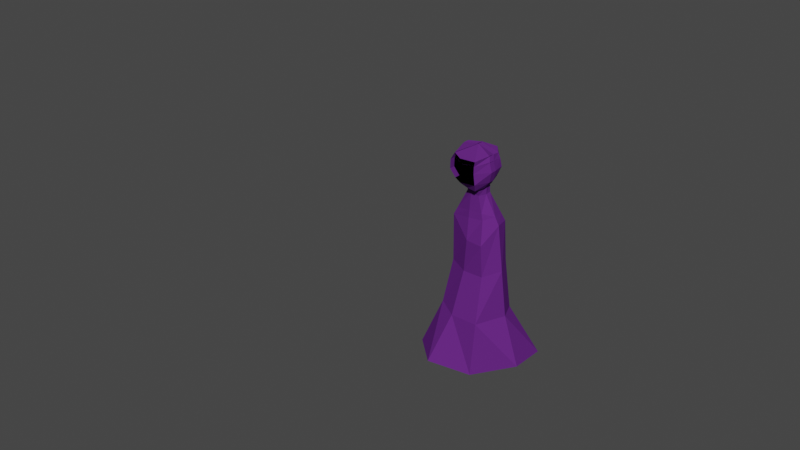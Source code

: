 # Source: Mage.blend  (saved by Blender 2.92.15; exported with 4.5.12 LTS)
import bpy
from mathutils import Matrix  # noqa: F401  (used for matrix-valued properties, if any)

bpy.ops.wm.read_factory_settings(use_empty=True)
scene = bpy.context.scene
scene.name = 'Scene'

# ---- collections
col_collection = bpy.data.collections.new('Collection'); scene.collection.children.link(col_collection)
col_wgts_rig = bpy.data.collections.new('WGTS_rig'); col_collection.children.link(col_wgts_rig)
col_wgts_rig.hide_render = True
col_wgts_rig.hide_viewport = True

# ---- materials (node trees are filled in below, after node groups)
mat_material = bpy.data.materials.new('Material')
mat_material.alpha_threshold = 0.0
mat_material.use_transparent_shadow = False
mat_material.diffuse_color = (0.1179, 0.02125, 0.2019, 1.0)
mat_material.line_color = (0.0, 0.0, 0.0, 1.0)
mat_robe = bpy.data.materials.new('Robe')
mat_robe.use_transparent_shadow = False
mat_robe.diffuse_color = (0.0, 0.0, 0.0, 1.0)
mat_robe.specular_intensity = 0.4419

# ---- material node trees

# ---- world
world_world = bpy.data.worlds.new('World'); scene.world = world_world
world_world.use_nodes = True; world_world.node_tree.nodes.clear()
_N = world_world.node_tree.nodes; _L = world_world.node_tree.links
n0 = _N.new('ShaderNodeOutputWorld'); n0.name = 'World Output'; n0.location = (300, 300)
n1 = _N.new('ShaderNodeBackground'); n1.name = 'Background'; n1.location = (10, 300)
n1.inputs[0].default_value = (0.05088, 0.05088, 0.05088, 1.0)
_L.new(n1.outputs[0], n0.inputs[0])
n0.is_active_output = True
world_world.color = (0.05088, 0.05088, 0.05088)
world_world.use_sun_shadow = False
world_world.sun_shadow_jitter_overblur = 0.0

# ---- meshes
me_cube = bpy.data.meshes.new('Cube')
me_cube.from_pydata([(0.5247, 0.5526, -0.4142), (0.5247, 0.5526, -1.941), (0.5247, -0.6552, -0.4142), (0.5247, -0.6552, -1.941), (-0.6831, 0.5526, -0.4142), (-0.6831, 0.5526, -1.941), (-0.6831, -0.6552, -0.4142), (-0.6831, -0.6552, -1.941), (-0.07922, 0.9358, -1.941), (-0.07922, -1.038, -0.4142), (-0.07922, -1.038, -1.941), (-0.07922, 0.9358, -0.4142), (-1.011, -0.05129, -1.941), (0.8525, -0.05129, -0.4142), (-1.011, -0.05129, -0.4142), (0.8525, -0.05129, -1.941), (-0.07922, -0.05129, -1.941), (-0.07922, -1.038, -0.4142), (-0.6831, -0.6552, -0.4142), (0.8525, -0.05129, -0.4142), (0.5247, -0.6552, -0.4142), (-1.011, -0.05129, -0.4142), (-0.6831, 0.5526, -0.4142), (-0.07922, 0.9358, -0.4142), (0.5247, 0.5526, -0.4142), (-0.07922, -0.05129, -0.4142), (-0.07922, -1.038, -0.4142), (-0.6831, -0.6552, -0.4142), (-0.07922, -0.05129, -0.4142), (-1.011, -0.05129, -0.4142), (-0.07922, -1.038, -0.4142), (-0.6831, -0.6552, -0.4142), (-0.07922, -0.05129, -0.4142), (-1.011, -0.05129, -0.4142), (-1.011, -0.05129, -1.941), (-0.6831, -0.6552, -1.941), (-0.07922, 0.9358, -1.941), (-0.6831, 0.5526, -1.941), (0.5247, 0.5526, -0.4142), (0.5247, 0.5526, -1.941), (-0.6831, -0.6552, -0.4142), (0.5247, -0.6552, -0.4142), (0.5247, -0.6552, -1.941), (-0.6831, 0.5526, -0.4142), (-0.07922, -1.038, -0.4142), (0.8525, -0.05129, -0.4142), (-0.07922, -1.038, -1.941), (-1.011, -0.05129, -0.4142), (-0.07922, 0.9358, -0.4142), (0.8525, -0.05129, -1.941), (-0.07922, -0.05129, -1.941), (-0.07922, -1.038, -0.4142), (-0.07922, 0.9358, -0.4142), (0.8525, -0.05129, -0.4142), (0.5247, 0.5526, -0.4142), (-0.6831, -0.6552, -0.4142), (0.5247, -0.6552, -0.4142), (-1.011, -0.05129, -0.4142), (-0.6831, 0.5526, -0.4142), (-0.07922, -0.05129, -0.4142), (-0.07922, -1.038, -0.4142), (-0.6831, -0.6552, -0.4142), (-0.07922, -0.05129, -0.4142), (-1.011, -0.05129, -0.4142), (-0.07922, -1.038, -0.4142), (-0.6831, -0.6552, -0.4142), (-0.07922, -0.05129, -0.4142), (-1.011, -0.05129, -0.4142), (-1.011, -0.05129, -1.941), (-0.6831, -0.6552, -1.941), (-0.07922, 0.9358, -1.941), (-0.6831, 0.5526, -1.941), (-0.6831, -0.6552, -0.4142), (-0.6831, 0.5526, -0.4142), (-0.07922, -1.038, -0.4142), (-1.011, -0.05129, -0.4142), (-0.07922, -1.038, -1.941), (-0.07922, 0.9358, -0.4142), (0.8525, -0.05129, -0.4142), (0.5247, -0.6552, -0.4142), (-1.011, -0.05129, -0.4142), (-0.6831, 0.5526, -0.4142), (-0.07922, 0.9358, -0.4142), (0.5247, 0.5526, -0.4142), (-0.07922, -1.038, -0.4142), (-0.07922, -0.05129, -0.4142), (-0.07922, -1.038, -0.4142), (-0.6831, -0.6552, -0.4142), (-0.07922, -0.05129, -0.4142), (-1.011, -0.05129, -0.4142), (-1.011, -0.05129, -1.941), (-0.6831, -0.6552, -1.941), (-0.07922, 0.9358, -1.941), (-0.6831, 0.5526, -1.941), (0.5247, 0.5526, -0.4142), (0.5247, 0.5526, -1.941), (-0.6831, -0.6552, -0.4142), (0.5247, -0.6552, -0.4142), (0.5247, -0.6552, -1.941), (-0.6831, 0.5526, -0.4142), (-0.07922, -1.038, -0.4142), (0.8525, -0.05129, -0.4142), (-0.07922, -1.038, -1.941), (-1.011, -0.05129, -0.4142), (-0.07922, 0.9358, -0.4142), (0.8525, -0.05129, -1.941), (-0.07922, -0.05129, -1.941), (-0.07922, -1.038, -0.4142), (-0.07922, 0.9358, -0.4142), (0.8525, -0.05129, -0.4142), (0.5247, 0.5526, -0.4142), (-0.6831, -0.6552, -0.4142), (0.5247, -0.6552, -0.4142), (-1.011, -0.05129, -0.4142), (-0.6831, 0.5526, -0.4142), (-0.07922, -0.05129, -0.4142), (-0.07922, -1.038, -0.4142), (-0.6831, -0.6552, -0.4142), (-0.07922, -0.05129, -0.4142), (-1.011, -0.05129, -0.4142), (-0.07922, -1.038, -0.4142), (-0.6831, -0.6552, -0.4142), (-0.07922, -0.05129, -0.4142), (-1.011, -0.05129, -0.4142), (-1.011, -0.05129, -1.941), (-0.6831, -0.6552, -1.941), (-0.07922, 0.9358, -1.941), (-0.6831, 0.5526, -1.941), (0.5247, 0.5526, -0.4142), (0.5247, 0.5526, -1.941), (-0.07922, -0.05129, -0.4142), (-0.07922, -0.05129, -0.4142), (0.5247, -0.6552, -0.4142), (0.5247, -0.6552, -1.941), (-0.6831, 0.5526, -0.4142), (-0.6831, 0.5526, -0.4142), (-0.07922, -1.038, -0.4142), (-0.6831, -0.6552, -0.4142), (0.8525, -0.05129, -0.4142), (-0.07922, -1.038, -1.941), (-1.011, -0.05129, -0.4142), (-0.6831, 0.5526, -0.4142), (-0.07922, 0.9358, -0.4142), (0.8525, -0.05129, -1.941), (-0.07922, -0.05129, -1.941), (-0.07922, -1.038, -0.4142), (-0.07922, 0.9358, -0.4142), (0.8525, -0.05129, -0.4142), (-1.011, -0.05129, -0.4142), (-1.011, -0.05129, -0.4142), (0.5247, 0.5526, -0.4142), (-0.6831, -0.6552, -0.4142), (0.5247, -0.6552, -0.4142), (-0.07922, -0.05129, -0.4142), (-0.6831, -0.6552, -0.4142), (-0.6831, -0.6552, -0.4142), (-0.07922, -1.038, -0.4142), (-0.07922, -1.038, -0.4142), (-0.07922, -1.038, -0.4142), (-0.6831, -0.6552, -0.4142), (-0.07922, -0.05129, -0.4142), (-1.011, -0.05129, -0.4142), (-1.011, -0.05129, -0.4142), (-1.011, -0.05129, -1.941), (-0.6831, -0.6552, -1.941), (-0.07922, 0.9358, -1.941), (-0.6831, 0.5526, -1.941), (-0.6831, -0.6552, -0.4142), (-0.6831, 0.5526, -0.4142), (-0.07922, -1.038, -0.4142), (-1.011, -0.05129, -0.4142), (-0.07922, -1.038, -1.941), (-0.07922, 0.9358, -0.4142), (0.8525, -0.05129, -0.4142), (0.5247, -0.6552, -0.4142), (-0.07922, 0.9358, -0.4142), (0.5247, 0.5526, -0.4142), (-0.07922, -1.038, -0.4142), (-0.07922, -0.05129, -0.4142), (-1.011, -0.05129, -0.4142), (-0.07922, -1.055, 0.6556), (-0.07922, -1.055, -0.8651), (-0.07922, 1.786, -0.8651), (-0.07922, 1.488, 0.6556), (-0.07922, -1.888, -0.8651), (-0.07922, -1.591, 0.6556), (0.7624, 0.7903, 0.6556), (0.9249, 0.9528, -0.8651), (0.7624, -0.8929, 0.6556), (0.9249, -1.055, -0.8651), (-0.9208, 0.7903, 0.6556), (-1.083, 0.9528, -0.8651), (-0.9208, -0.8929, 0.6556), (-1.083, -1.055, -0.8651), (1.287, -0.05129, 0.6556), (1.551, -0.05129, -0.8651), (-1.446, -0.05129, 0.6556), (-1.709, -0.05129, -0.8651), (-0.07922, -0.05129, -0.8651), (0.7447, -0.05129, 3.081), (0.4283, 0.4562, 3.081), (-0.07922, -0.9797, 3.081), (0.4283, -0.5588, 3.081), (-0.9032, -0.05129, 3.081), (-0.5867, -0.5588, 3.081), (-0.07922, 0.8772, 3.081), (-0.5867, 0.4562, 3.081), (0.7447, -0.05129, 4.079), (0.7447, -0.05129, 3.081), (0.4283, 0.4562, 3.081), (-0.07922, -0.9797, 3.081), (0.4283, -0.5588, 3.081), (-0.9032, -0.05129, 3.081), (-0.5867, -0.5588, 3.081), (-0.07922, 0.8772, 3.081), (-0.5867, 0.4562, 3.081), (0.4313, -0.05129, 4.826), (0.4283, 0.4562, 4.079), (-0.07922, -0.9797, 4.079), (0.4283, -0.5588, 4.079), (-0.9032, -0.05129, 4.079), (-0.5867, -0.5588, 4.079), (-0.07922, 0.8772, 4.079), (-0.5867, 0.4562, 4.079), (0.2352, 0.2632, 4.826), (-0.07922, -0.6266, 4.826), (0.2352, -0.3658, 4.826), (-0.5898, -0.05129, 4.826), (-0.3937, -0.3658, 4.826), (-0.07922, 0.524, 4.826), (-0.3937, 0.2632, 4.826), (-0.07922, -0.05129, 4.826), (0.7447, -0.05129, 4.079), (0.4283, 0.4562, 4.079), (-0.07922, 0.8772, 4.079), (0.4313, -0.05129, 4.826), (0.2352, 0.2632, 4.826), (-0.07922, 0.524, 4.826), (-0.9032, -0.05129, 4.079), (-0.5867, -0.5588, 4.079), (-0.5898, -0.05129, 4.826), (-0.5867, 0.4562, 4.079), (-0.3937, 0.2632, 4.826), (-0.3937, -0.3658, 4.826), (-0.9032, -0.05129, 4.079), (-0.5867, -0.5588, 4.079), (-0.5898, -0.05129, 4.826), (-0.5867, 0.4562, 4.079), (-0.3937, 0.2632, 4.826), (-0.3937, -0.3658, 4.826), (-0.9032, -0.05129, 4.079), (-0.5867, -0.5588, 4.079), (-0.5898, -0.05129, 4.826), (-0.5867, 0.4562, 4.079), (-0.3937, 0.2632, 4.826), (-0.3937, -0.3658, 4.826), (-0.9032, -0.05129, 4.079), (-0.5867, -0.5588, 4.079), (-0.5898, -0.05129, 4.826), (-0.5867, 0.4562, 4.079), (-0.3937, 0.2632, 4.826), (-0.3937, -0.3658, 4.826), (-0.9695, -0.05129, 3.973), (-0.6852, -0.5588, 4.112), (-1.016, -0.05129, 4.781), (-0.6852, 0.4562, 4.112), (-0.8394, 0.2632, 4.868), (-0.8394, -0.3658, 4.868), (-0.9695, -0.05129, 3.973), (-0.6852, -0.5588, 4.112), (-1.016, -0.05129, 4.781), (-0.6852, 0.4562, 4.112), (-0.8394, 0.2632, 4.868), (-0.8394, -0.3658, 4.868), (-1.709, 0.3534, 3.547), (-1.424, -0.1541, 3.686), (-1.755, 0.3534, 4.356), (-1.424, 0.8609, 3.686), (-1.579, 0.6678, 4.442), (-1.579, 0.0389, 4.442), (-2.437, 0.2122, 3.036), (-2.152, -0.2953, 3.175), (-2.483, 0.2122, 3.845), (-2.152, 0.7197, 3.175), (-2.307, 0.5267, 3.931), (-2.307, -0.1023, 3.931), (-2.437, 0.2122, 3.036), (-2.152, -0.2953, 3.175), (-2.483, 0.2122, 3.845), (-2.152, 0.7197, 3.175), (-2.307, 0.5267, 3.931), (-2.307, -0.1023, 3.931), (-2.437, 0.2122, 3.036), (-2.152, -0.2953, 3.175), (-2.483, 0.2122, 3.845), (-2.152, 0.7197, 3.175), (-2.307, 0.5267, 3.931), (-2.307, -0.1023, 3.931), (-2.437, 0.2122, 3.036), (-2.152, -0.2953, 3.175), (-2.152, 0.7197, 3.175), (-2.307, 0.5267, 3.931), (-2.483, 0.2122, 3.845), (-2.307, -0.1023, 3.931), (-2.483, 0.2122, 3.845), (-2.437, 0.2122, 3.036), (-2.152, -0.2953, 3.175), (-2.152, 0.7197, 3.175), (-2.307, 0.5267, 3.931), (-2.307, -0.1023, 3.931), (-2.483, 0.2122, 3.845), (-2.437, 0.2122, 3.036), (-2.378, 0.01392, 3.475), (-2.378, 0.4105, 3.475), (-2.431, 0.3443, 3.637), (-2.431, 0.08011, 3.637), (-2.55, 0.2122, 3.328), (-2.152, -0.2953, 3.175), (-2.152, 0.7197, 3.175), (-2.307, 0.5267, 3.931), (-2.533, 0.2122, 3.65), (-2.307, -0.1023, 3.931), (-2.866, 0.09583, 3.48), (-2.883, 0.09583, 3.158), (-2.71, -0.1024, 3.305), (-2.71, 0.2941, 3.305), (-2.763, 0.2279, 3.468), (-2.763, -0.03625, 3.468), (-2.731, 0.143, 3.549), (-2.628, 0.2751, 3.536), (-2.575, 0.3413, 3.374), (-2.748, 0.143, 3.227), (-2.575, -0.05527, 3.374), (-2.628, 0.01092, 3.536), (-2.71, -0.1024, 3.305), (-2.763, -0.03625, 3.468), (-2.575, -0.05527, 3.374), (-2.628, 0.01092, 3.536), (-2.658, -0.2598, 3.473), (-2.674, -0.2396, 3.523), (-2.617, -0.2454, 3.494), (-2.633, -0.2253, 3.544), (-2.943, 0.07126, 3.433), (-2.96, 0.07126, 3.11), (-2.787, -0.127, 3.257), (-2.787, 0.2695, 3.257), (-2.84, 0.2033, 3.42), (-2.84, -0.06083, 3.42), (-0.5898, -0.05129, 4.826), (-0.3937, -0.3658, 4.826), (-0.07922, 0.524, 4.826), (-0.3937, 0.2632, 4.826), (-0.07922, -0.05129, 4.826), (-0.07922, -0.6266, 4.826), (-0.5898, -0.05129, 4.826), (-0.3937, -0.3658, 4.826), (-0.07922, 0.524, 4.826), (-0.3937, 0.2632, 4.826), (-0.07922, -0.05129, 4.826), (-0.07922, -0.6266, 4.826), (-0.5898, -0.05129, 4.826), (-0.3937, -0.3658, 4.826), (-0.07922, 0.524, 4.826), (-0.3937, 0.2632, 4.826), (-0.07922, -0.05129, 4.826), (-0.07922, -0.6266, 4.826), (-0.5898, -0.05129, 4.826), (-0.3937, -0.3658, 4.826), (-0.07922, 0.524, 4.826), (-0.3937, 0.2632, 4.826), (-0.07922, -0.05129, 4.826), (-0.07922, -0.6266, 4.826), (-0.5898, -0.05129, 4.826), (-0.3937, -0.3658, 4.826), (-0.07922, 0.524, 4.826), (-0.3937, 0.2632, 4.826), (-0.07922, -0.05129, 4.826), (-0.07922, -0.6266, 4.826), (-0.5898, -0.05129, 4.826), (-0.3937, -0.3658, 4.826), (-0.07922, 0.524, 4.826), (-0.3937, 0.2632, 4.826), (-0.07922, -0.05129, 4.826), (-0.07922, -0.6266, 4.826), (-0.5898, -0.05129, 4.826), (-0.3937, -0.3658, 4.826), (-0.07922, 0.524, 4.826), (-0.3937, 0.2632, 4.826), (-0.07922, -0.05129, 4.826), (-0.07922, -0.6266, 4.826), (-0.5898, -0.05129, 4.826), (-0.3937, -0.3658, 4.826), (-0.07922, 0.524, 4.826), (-0.3937, 0.2632, 4.826), (-0.07922, -0.05129, 4.826), (-0.07922, -0.6266, 4.826), (-0.5898, -0.05129, 4.826), (-0.3937, -0.3658, 4.826), (-0.07922, 0.524, 4.826), (-0.3937, 0.2632, 4.826), (-0.07922, -0.05129, 4.826), (-0.07922, -0.6266, 4.826), (-0.5898, -0.05129, 4.826), (-0.3937, -0.3658, 4.826), (-0.07922, 0.524, 4.826), (-0.3937, 0.2632, 4.826), (-0.07922, -0.05129, 4.826), (-0.07922, -0.6266, 4.826), (-0.5898, -0.05129, 4.826), (-0.3937, -0.3658, 4.826), (-0.07922, 0.524, 4.826), (-0.3937, 0.2632, 4.826), (-0.07922, -0.05129, 4.826), (-0.07922, -0.6266, 4.826), (-0.3017, -0.04135, 5.102), (-0.2309, -0.1386, 5.102), (-0.1175, 0.1365, 5.102), (-0.2309, 0.05585, 5.102), (-0.1175, -0.04135, 5.102), (-0.1175, -0.2192, 5.102), (-0.3017, -0.04135, 5.102), (-0.2309, -0.1386, 5.102), (-0.1175, 0.1365, 5.102), (-0.2309, 0.05585, 5.102), (-0.1175, -0.04135, 5.102), (-0.1175, -0.2192, 5.102), (-0.3017, -0.04135, 5.102), (-0.2309, -0.1386, 5.102), (-0.1175, 0.1365, 5.102), (-0.2309, 0.05585, 5.102), (-0.1175, -0.04135, 5.102), (-0.1175, -0.2192, 5.102), (-0.3017, -0.04135, 5.406), (-0.2309, -0.1386, 5.406), (-0.1175, 0.1365, 5.406), (-0.1175, -0.04135, 5.406), (-0.1175, -0.2192, 5.406), (-0.6014, -0.04135, 5.78), (-0.3474, -0.3903, 5.78), (0.06002, 0.597, 5.78), (-0.3474, 0.3076, 5.78), (0.06002, -0.04135, 5.78), (0.06002, -0.6797, 5.78), (-0.2929, -0.2725, 6.571), (-0.023, 0.3816, 6.571), (-0.023, -0.04135, 6.571), (-0.023, -0.4643, 6.571), (-0.3337, 0.2781, 6.09), (-0.5663, -0.04135, 6.09), (0.03927, -0.04135, 6.09), (0.01851, -0.04135, 6.176), (-0.002246, -0.04135, 6.262), (-0.002246, 0.4354, 6.262), (0.01851, 0.4893, 6.176), (0.03927, 0.5431, 6.09), (-0.3065, -0.545, 6.262), (-0.3201, -0.5982, 6.176), (-0.3337, -0.3846, 6.09), (0.03927, -0.6496, 6.09), (0.01851, -0.8388, 6.176), (-0.002246, -0.7612, 6.262), (-0.6014, -0.04135, 5.78), (-0.3474, -0.3903, 5.78), (-0.5663, -0.04135, 6.09), (-0.3337, -0.3846, 6.09), (-0.3937, 0.2632, 4.826), (-0.5898, -0.05129, 4.826), (-0.2309, 0.05585, 5.102), (-0.3017, -0.04135, 5.102), (-0.5838, 0.3443, 4.981), (-0.7555, 0.02988, 5.076), (-0.3079, 0.137, 5.144), (-0.3699, 0.03982, 5.178), (-0.3474, 0.3076, 5.78), (-0.6014, -0.04135, 5.78), (-0.5663, -0.04135, 6.09), (-0.3337, 0.2781, 6.09), (0.1776, 0.02548, 4.902), (-0.01849, 0.34, 4.902), (-0.333, 0.02548, 4.902), (-0.333, 0.6008, 4.902), (-0.5554, 0.03542, 5.178), (-0.4847, -0.06178, 5.178), (-0.3712, 0.2132, 5.178), (-0.4847, 0.1326, 5.178), (-0.3712, -0.1424, 5.178), (-0.4847, 0.1326, 5.482), (-0.5554, 0.03542, 5.482), (-0.4847, -0.06178, 5.482), (-0.3712, 0.2132, 5.482), (-0.3712, -0.1424, 5.482), (-0.1937, 0.6738, 5.857), (-0.6011, 0.3844, 5.857), (-0.6011, -0.3135, 5.857), (-0.1937, -0.6029, 5.857), (-0.8551, 0.03542, 5.857), (-0.7149, 0.03542, 6.648), (-0.2767, 0.4583, 6.648), (-0.2767, 0.03542, 6.648), (-0.2145, 0.6199, 6.166), (-0.5875, -0.3078, 6.166), (-0.5875, 0.3549, 6.166), (-0.75, 0.03542, 6.338), (-0.785, 0.03542, 6.252), (-0.82, 0.03542, 6.166), (-0.256, 0.5122, 6.338), (-0.2352, 0.5661, 6.252), (-0.5739, -0.5214, 6.252), (-0.2145, -0.5728, 6.166), (-0.8551, 0.03542, 5.857), (-0.6011, -0.3135, 5.857), (-0.82, 0.03542, 6.166), (-0.5875, -0.3078, 6.166), (-0.6011, 0.3844, 5.857), (-0.8551, 0.03542, 5.857), (-0.82, 0.03542, 6.166), (-0.5875, 0.3549, 6.166), (-0.2929, -0.2725, 6.571), (-0.023, -0.4643, 6.571), (-0.002246, -0.7612, 6.262), (-0.3065, -0.545, 6.262), (-0.2929, -0.2725, 6.571), (-0.023, -0.4643, 6.571), (-0.023, -0.04135, 6.571), (-0.3065, -0.545, 6.262), (-0.3201, -0.5982, 6.176), (0.06002, -0.6797, 5.78), (0.03927, -0.6496, 6.09), (0.01851, -0.8388, 6.176), (-0.002246, -0.7612, 6.262), (-0.2145, -0.5728, 6.166), (-0.6011, -0.3135, 5.857), (-0.1937, -0.6029, 5.857), (-0.7149, 0.03542, 6.648), (-0.2767, 0.03542, 6.648), (-0.5875, -0.3078, 6.166), (-0.75, 0.03542, 6.338), (-0.785, 0.03542, 6.252), (-0.82, 0.03542, 6.166), (-0.5739, -0.5214, 6.252), (-0.8551, 0.03542, 5.857), (-0.6011, -0.3135, 5.857), (-0.82, 0.03542, 6.166), (-0.5875, -0.3078, 6.166), (-0.2929, -0.2725, 6.571), (-0.023, -0.4643, 6.571), (-0.002246, -0.7612, 6.262), (-0.3065, -0.545, 6.262), (-0.2782, -0.01937, 5.271), (-0.1941, -0.1349, 5.271), (-0.6341, -0.3429, 5.807), (-0.3325, -0.4341, 5.716), (-0.05923, -0.2307, 5.271), (0.1517, -0.7781, 5.716), (-0.6344, -0.01937, 5.716), (-0.6341, -0.3429, 5.807), (-0.3325, -0.4341, 5.716), (-0.6344, -0.01937, 5.716), (-0.936, 0.0719, 5.807), (-0.3001, -0.6812, 6.186), (-0.3163, -0.4273, 6.084), (0.1271, -0.7423, 6.084), (0.1024, -0.9672, 6.186), (-0.6179, -0.3361, 6.175), (-0.3608, 0.2833, 5.362), (-0.4957, 0.1874, 5.362), (-0.5798, 0.0719, 5.362), (-0.1499, 0.8306, 5.807), (-0.6341, 0.4866, 5.807), (-0.1499, -0.6869, 5.807), (-0.936, 0.0719, 5.807), (-0.2485, 0.5746, 6.747), (-0.2485, 0.0719, 6.747), (-0.7694, 0.0719, 6.747), (-0.1745, 0.7666, 6.175), (-0.6179, 0.4517, 6.175), (-0.811, 0.0719, 6.379), (-0.8527, 0.0719, 6.277), (-0.8944, 0.0719, 6.175), (-0.2239, 0.6386, 6.379), (-0.1992, 0.7026, 6.277), (-0.6017, -0.59, 6.277), (-0.6341, 0.4866, 5.807), (-0.936, 0.0719, 5.807), (-0.8944, 0.0719, 6.175), (-0.6179, 0.4517, 6.175), (-0.2678, -0.2942, 6.656), (0.05305, -0.5221, 6.656), (0.05305, -0.01937, 6.656), (-0.2839, -0.618, 6.288), (-0.3001, -0.6812, 6.186), (0.1517, -0.7781, 5.716), (0.1271, -0.7423, 6.084), (0.1024, -0.9672, 6.186), (0.07772, -0.875, 6.288), (-0.1745, -0.6511, 6.175), (-0.6341, -0.3429, 5.807), (-0.1499, -0.6869, 5.807), (-0.7694, 0.0719, 6.747), (-0.2485, 0.0719, 6.747), (-0.6179, -0.3361, 6.175), (-0.811, 0.0719, 6.379), (-0.8527, 0.0719, 6.277), (-0.8944, 0.0719, 6.175), (-0.6017, -0.59, 6.277), (-0.936, 0.0719, 5.807), (-0.6341, -0.3429, 5.807), (-0.8944, 0.0719, 6.175), (-0.6179, -0.3361, 6.175), (-0.2678, -0.2942, 6.656), (0.05305, -0.5221, 6.656), (0.07772, -0.875, 6.288), (-0.2839, -0.618, 6.288), (-0.2782, 0.005891, 5.271), (-0.1941, -0.1307, 5.271), (-0.6341, -0.3766, 5.807), (-0.3325, -0.4845, 5.716), (-0.05923, -0.244, 5.271), (0.1517, -0.8912, 5.716), (-0.6344, 0.005891, 5.716), (-0.6341, -0.3766, 5.807), (-0.3325, -0.4845, 5.716), (-0.6344, 0.005891, 5.716), (-0.936, 0.1138, 5.807), (-0.3001, -0.7766, 6.186), (-0.3163, -0.4765, 6.084), (0.1271, -0.8489, 6.084), (0.1024, -1.115, 6.186), (-0.6179, -0.3686, 6.175), (-0.3608, 0.3637, 5.362), (-0.4957, 0.2504, 5.362), (-0.5798, 0.1138, 5.362), (-0.1499, 1.011, 5.807), (-0.6341, 0.6041, 5.807), (-0.1499, -0.7833, 5.807), (-0.936, 0.1138, 5.807), (-0.5855, 0.48, 6.379), (-0.5694, 0.4387, 6.747), (-0.2485, 0.7081, 6.747), (-0.2485, 0.1138, 6.747), (-0.7694, 0.1138, 6.747), (-0.1745, 0.9352, 6.175), (-0.6179, 0.5628, 6.175), (-0.6017, 0.5214, 6.277), (-0.811, 0.1138, 6.379), (-0.8527, 0.1138, 6.277), (-0.8944, 0.1138, 6.175), (-0.2239, 0.7838, 6.379), (-0.1992, 0.8595, 6.277), (-0.6017, -0.6687, 6.277), (-0.6341, 0.6041, 5.807), (-0.936, 0.1138, 5.807), (-0.8944, 0.1138, 6.175), (-0.6179, 0.5628, 6.175), (-0.2678, -0.319, 6.656), (0.05305, -0.5885, 6.656), (0.05305, 0.005891, 6.656), (-0.2839, -0.7019, 6.288), (-0.3001, -0.7766, 6.186), (0.1517, -0.8912, 5.716), (0.1271, -0.8489, 6.084), (0.1024, -1.115, 6.186), (0.07772, -1.006, 6.288), (-0.1745, -0.741, 6.175), (-0.6341, -0.3766, 5.807), (-0.1499, -0.7833, 5.807), (-0.7694, 0.1138, 6.747), (-0.5694, -0.2111, 6.747), (-0.2485, -0.4806, 6.747), (-0.2485, 0.1138, 6.747), (-0.6179, -0.3686, 6.175), (-0.811, 0.1138, 6.379), (-0.8527, 0.1138, 6.277), (-0.8944, 0.1138, 6.175), (-0.5855, -0.594, 6.379), (-0.6017, -0.6687, 6.277), (-0.936, 0.1138, 5.807), (-0.6341, -0.3766, 5.807), (-0.8944, 0.1138, 6.175), (-0.6179, -0.3686, 6.175), (-0.2678, -0.319, 6.656), (0.05305, -0.5885, 6.656), (0.07772, -1.006, 6.288), (-0.2839, -0.7019, 6.288), (-0.8542, -0.8573, -0.7387), (-0.5309, -0.4781, 0.5696), (-0.744, 0.8158, -0.6155), (-0.4197, 0.4375, 0.5052), (0.8947, -0.8645, -0.8203), (0.5565, -0.4392, 0.4186), (0.9029, 0.845, -0.8165), (0.5352, 0.5717, 0.4645), (-1.898, 0.009636, -0.7462), (-0.9395, -0.001788, 0.5193), (0.994, -0.04798, -1.11), (0.917, 0.02528, 0.3861), (-0.01193, 1.247, -0.906), (0.03999, 0.6463, 0.4771), (-0.01795, -1.037, -0.7706), (0.01719, -0.6415, 0.5128), (-0.6874, 0.002701, 3.015), (-0.2511, 0.03838, -0.7013), (-0.7452, -0.02779, 1.872), (-0.278, 0.3012, 1.902), (0.1542, 0.5297, 1.936), (0.5739, 0.4724, 1.793), (0.6515, 0.1033, 1.628), (0.3716, -0.2448, 1.639), (-0.1545, -0.4662, 1.685), (-0.6627, -0.4877, 1.74), (-0.6874, 0.002729, 3.015), (-0.2808, 0.3345, 2.995), (0.07726, 0.4858, 2.984), (0.5115, 0.3764, 3.031), (0.6953, 0.06671, 2.528), (0.3711, -0.2062, 2.521), (-0.206, -0.4797, 2.974), (-0.5602, -0.356, 2.919), (0.04338, -0.004853, 2.966), (-0.2807, 0.3344, 2.995), (-0.2073, -0.4667, 2.913), (-0.5436, -0.349, 2.909), (0.07997, 0.472, 2.986), (0.04347, -0.004827, 2.966), (0.07042, 0.4852, 2.981), (0.5105, 0.3759, 3.035), (0.4432, 0.07624, 3.12), (0.2353, -0.1864, 3.096), (0.04332, -0.004797, 2.966), (-0.1841, -0.4785, 2.969), (-0.6874, 0.002728, 3.015), (-0.2809, 0.3346, 2.995), (-0.1738, -0.4769, 2.935), (-0.5692, -0.3692, 2.891), (0.06654, 0.4817, 2.976), (0.04355, -0.004773, 2.966), (0.02402, 0.1846, 3.726), (0.1728, 0.1211, 3.726), (0.3128, -0.01476, 3.736), (0.1735, -0.1588, 3.752), (0.01675, -0.03585, 3.733), (-0.01259, -0.2261, 3.748), (-0.2561, 0.001492, 3.72), (-0.1296, 0.1321, 3.728), (-0.01263, -0.226, 3.748), (-0.1585, -0.1428, 3.747), (0.02406, 0.1846, 3.726), (0.01671, -0.03584, 3.733), (0.01759, 0.1781, 3.939), (0.1756, 0.1227, 3.923), (0.3535, -0.01365, 3.915), (0.2068, -0.1402, 3.931), (0.02768, -0.02561, 3.93), (0.006033, -0.2353, 3.921), (-0.252, -0.007083, 3.901), (-0.1241, 0.1274, 3.94), (0.006017, -0.2353, 3.921), (-0.168, -0.1718, 3.903), (0.01921, 0.178, 3.939), (0.02801, -0.02561, 3.93), (0.01675, 0.2111, 3.983), (0.194, 0.1512, 3.963), (0.4093, -0.01288, 3.962), (0.2297, -0.1554, 3.968), (0.02828, -0.02234, 3.973), (0.002042, -0.2672, 3.959), (-0.2845, -0.004058, 3.941), (-0.1438, 0.1515, 3.988), (0.002038, -0.2672, 3.959), (-0.1885, -0.1919, 3.939), (0.01833, 0.2111, 3.983), (0.02886, -0.02234, 3.973), (0.02113, 0.2945, 4.177), (0.2606, 0.2398, 4.149), (0.5517, -0.01871, 4.179), (0.34, -0.2867, 4.152), (0.03067, -0.01544, 4.183), (0.05718, -0.3849, 4.151), (-0.5369, -0.002892, 4.155), (-0.1973, 0.2104, 4.202), (0.05722, -0.385, 4.151), (-0.2836, -0.2853, 4.138), (0.02112, 0.2945, 4.177), (0.0307, -0.01544, 4.183), (0.04466, 0.3759, 4.441), (0.3427, 0.276, 4.446), (0.5583, -0.04164, 4.478), (0.3985, -0.312, 4.419), (0.04855, -0.01679, 4.422), (0.1144, -0.4821, 4.414), (-0.6491, -0.00607, 4.49), (-0.3103, 0.2986, 4.49), (0.1142, -0.4821, 4.414), (-0.344, -0.3894, 4.44), (0.04854, 0.3759, 4.441), (0.04855, -0.01679, 4.422), (0.03507, 0.3442, 4.652), (0.3223, 0.2322, 4.693), (0.554, -0.04152, 4.663), (0.4111, -0.3027, 4.6), (-0.0825, -0.004376, 4.986), (0.1343, -0.4754, 4.671), (-0.6213, 0.006901, 4.675), (-0.3188, 0.2918, 4.695), (0.1324, -0.4755, 4.672), (-0.2424, -0.3101, 4.838), (0.05491, 0.3385, 4.657), (0.05808, 0.005883, 4.974), (0.03865, 0.3448, 4.651), (0.3201, 0.2324, 4.7), (0.5539, -0.04149, 4.663), (0.411, -0.3027, 4.601), (-0.07931, 0.007298, 5.004), (0.1343, -0.4753, 4.672), (-0.6196, 0.005313, 4.677), (-0.3191, 0.291, 4.697), (0.1323, -0.4754, 4.673), (-0.2378, -0.3049, 4.856), (0.05577, 0.3393, 4.653), (0.05977, 0.007166, 4.978), (0.01219, 0.3064, 4.786), (0.2444, 0.2259, 4.83), (0.5674, -0.02584, 4.803), (0.3327, -0.2966, 4.784), (0.0174, 0.003127, 5.077), (0.09195, -0.4047, 4.828), (-0.5367, 0.004051, 4.826), (-0.2769, 0.2788, 4.832), (0.08454, -0.4037, 4.831), (-0.2178, -0.2607, 4.979), (0.04089, 0.3066, 4.771), (0.08188, 0.0143, 5.051), (0.02674, 0.2918, 4.794), (0.2431, 0.2207, 4.837), (0.5674, -0.02584, 4.803), (0.3327, -0.2966, 4.784), (0.05318, 0.01585, 5.075), (0.0926, -0.4012, 4.831), (-0.525, 0.007875, 4.834), (-0.2714, 0.2777, 4.838), (0.08119, -0.3997, 4.836), (-0.2158, -0.252, 4.987), (0.02068, 0.3037, 4.791), (0.04979, 0.01092, 5.077), (-1.567, -5.698, 3.773), (0.07042, 0.4852, 2.981), (0.5105, 0.3759, 3.035), (0.02402, 0.1846, 3.726), (0.1728, 0.1211, 3.726), (0.07042, 0.4852, 2.981), (0.5105, 0.3759, 3.035), (0.02402, 0.1846, 3.726), (0.1728, 0.1211, 3.726), (0.4158, 0.3044, 3.229), (0.4066, 0.05071, 3.293), (-0.136, -0.4077, 3.187), (0.03587, -0.01351, 3.181), (0.05741, 0.4009, 3.19), (0.2179, -0.1787, 3.28), (0.4158, 0.3044, 3.229), (0.05741, 0.4009, 3.19), (0.4158, 0.3044, 3.229), (0.05741, 0.4009, 3.19), (0.3427, 0.276, 4.446), (0.5583, -0.04164, 4.478), (0.554, -0.04152, 4.663), (0.3223, 0.2322, 4.693), (0.2606, 0.2398, 4.149), (0.5517, -0.01871, 4.179), (0.5583, -0.04164, 4.478), (0.3427, 0.276, 4.446), (0.3201, 0.2324, 4.7), (0.5539, -0.04149, 4.663), (0.2444, 0.2259, 4.83), (0.5674, -0.02584, 4.803), (0.3427, 0.276, 4.446), (0.5583, -0.04164, 4.478), (0.554, -0.04152, 4.663), (0.3223, 0.2322, 4.693), (0.4093, -0.01288, 3.962), (0.2297, -0.1554, 3.968), (-0.2836, -0.2853, 4.138), (-0.1885, -0.1919, 3.939), (0.002042, -0.2672, 3.959), (0.002038, -0.2672, 3.959), (0.05722, -0.385, 4.151), (0.5517, -0.01871, 4.179), (0.34, -0.2867, 4.152), (0.05718, -0.3849, 4.151), (0.1142, -0.4821, 4.414), (-0.344, -0.3894, 4.44), (0.1324, -0.4755, 4.672), (-0.2424, -0.3101, 4.838), (0.1323, -0.4754, 4.673), (-0.2378, -0.3049, 4.856), (0.08454, -0.4037, 4.831), (-0.2178, -0.2607, 4.979), (0.02674, 0.2918, 4.794), (0.2431, 0.2207, 4.837), (0.5674, -0.02584, 4.803), (0.3327, -0.2966, 4.784), (0.05318, 0.01585, 5.075), (0.0926, -0.4012, 4.831), (0.08119, -0.3997, 4.836), (-0.2158, -0.252, 4.987), (-0.525, 0.007875, 4.834), (0.04979, 0.01092, 5.077), (0.2606, 0.2398, 4.149), (0.5517, -0.01871, 4.179), (0.5583, -0.04164, 4.478), (0.3427, 0.276, 4.446), (0.3201, 0.2324, 4.7), (0.5539, -0.04149, 4.663), (0.2444, 0.2259, 4.83), (0.5674, -0.02584, 4.803), (0.3427, 0.276, 4.446), (0.5583, -0.04164, 4.478), (0.554, -0.04152, 4.663), (0.3223, 0.2322, 4.693), (0.3316, 0.08451, 3.963), (0.5469, -0.07958, 3.962), (0.3983, 0.1731, 4.149), (0.6894, -0.08541, 4.179), (0.5469, -0.07958, 3.962), (0.3673, -0.2221, 3.968), (-0.146, -0.352, 4.138), (-0.05083, -0.2586, 3.939), (0.1397, -0.3339, 3.959), (0.1397, -0.3339, 3.959), (0.1948, -0.4517, 4.151), (0.6894, -0.08541, 4.179), (0.4776, -0.3534, 4.152), (0.1948, -0.4516, 4.151), (0.2519, -0.5488, 4.414), (-0.2064, -0.4561, 4.44), (0.2701, -0.5422, 4.672), (-0.1048, -0.3768, 4.838), (0.2699, -0.5421, 4.673), (-0.1002, -0.3716, 4.856), (0.2222, -0.4704, 4.831), (-0.08014, -0.3274, 4.979), (0.1644, 0.2251, 4.794), (0.3807, 0.154, 4.837), (0.705, -0.09254, 4.803), (0.4703, -0.3633, 4.784), (0.1908, -0.05085, 5.075), (0.2302, -0.4679, 4.831), (0.2188, -0.4664, 4.836), (-0.0782, -0.3187, 4.987), (-0.3874, -0.05882, 4.834), (0.1874, -0.05578, 5.077), (0.3983, 0.1731, 4.149), (0.6894, -0.08541, 4.179), (0.6959, -0.1083, 4.478), (0.4803, 0.2093, 4.446), (0.4577, 0.1657, 4.7), (0.6915, -0.1082, 4.663), (0.382, 0.1592, 4.83), (0.705, -0.09254, 4.803), (0.4803, 0.2093, 4.446), (0.6959, -0.1083, 4.478), (0.6916, -0.1082, 4.663), (0.4599, 0.1655, 4.693)], [], [(692, 693, 687, 686), (696, 697, 691, 690), (694, 695, 689, 688), (698, 699, 685, 684), (701, 694, 688, 698), (691, 697, 704, 705), (685, 699, 708, 709), (696, 690, 694, 701), (690, 691, 695, 694), (684, 685, 693, 692), (686, 696, 701, 692), (687, 693, 702, 703), (693, 685, 709, 702), (692, 701, 698, 684), (688, 689, 699, 698), (686, 687, 697, 696), (702, 709, 717, 700), (708, 707, 715, 716), (705, 704, 712, 713), (709, 708, 716, 717), (699, 689, 707, 708), (697, 687, 703, 704), (689, 695, 706, 707), (695, 691, 705, 706), (717, 716, 720, 721), (712, 711, 719, 722), (718, 716, 729, 728), (723, 722, 734, 735), (707, 706, 714, 715), (703, 702, 700, 711), (704, 703, 711, 712), (706, 705, 713, 714), (721, 720, 732, 733), (712, 718, 728, 724), (718, 712, 722, 723), (700, 717, 721, 710), (716, 718, 723, 720), (711, 700, 710, 719), (856, 855, 741, 740), (730, 733, 745, 742), (854, 853, 737, 738), (735, 734, 746, 747), (713, 712, 724, 725), (710, 721, 733, 730), (716, 715, 727, 729), (720, 723, 735, 732), (714, 713, 725, 726), (722, 719, 731, 734), (715, 714, 726, 727), (719, 710, 730, 731), (742, 745, 757, 754), (738, 737, 749, 750), (747, 746, 758, 759), (736, 740, 752, 748), (732, 735, 747, 744), (734, 731, 743, 746), (853, 725, 846, 859), (731, 730, 742, 743), (855, 858, 739, 741), (858, 854, 738, 739), (733, 732, 744, 745), (857, 856, 740, 736), (754, 757, 769, 766), (750, 749, 761, 762), (759, 758, 770, 771), (748, 752, 764, 760), (740, 741, 753, 752), (744, 747, 759, 756), (746, 743, 755, 758), (737, 736, 748, 749), (743, 742, 754, 755), (741, 739, 751, 753), (739, 738, 750, 751), (745, 744, 756, 757), (918, 917, 961, 962), (771, 770, 782, 783), (760, 764, 776, 772), (817, 816, 893, 894), (752, 753, 765, 764), (756, 759, 771, 768), (758, 755, 767, 770), (749, 748, 760, 761), (755, 754, 766, 767), (753, 751, 763, 765), (751, 750, 762, 763), (757, 756, 768, 769), (783, 782, 794, 795), (772, 776, 788, 784), (833, 832, 897, 898), (775, 774, 786, 787), (766, 769, 781, 778), (764, 765, 777, 776), (768, 771, 783, 780), (770, 767, 779, 782), (761, 760, 772, 773), (767, 766, 778, 779), (840, 843, 906, 903), (793, 781, 881, 890), (795, 794, 806, 807), (784, 788, 800, 796), (875, 878, 918, 915), (787, 786, 798, 799), (866, 865, 877, 878), (778, 781, 793, 790), (776, 777, 789, 788), (780, 783, 795, 792), (782, 779, 791, 794), (773, 772, 784, 785), (779, 778, 790, 791), (777, 775, 787, 789), (796, 800, 812, 808), (805, 804, 816, 817), (799, 798, 810, 811), (801, 799, 811, 813), (797, 798, 865, 866), (790, 793, 805, 802), (788, 789, 801, 800), (792, 795, 807, 804), (794, 791, 803, 806), (785, 784, 796, 797), (791, 790, 802, 803), (789, 787, 799, 801), (808, 812, 824, 820), (780, 792, 889, 885), (811, 810, 822, 823), (813, 811, 823, 825), (807, 806, 818, 819), (798, 797, 809, 810), (802, 805, 817, 814), (800, 801, 813, 812), (804, 807, 819, 816), (806, 803, 815, 818), (797, 796, 808, 809), (803, 802, 814, 815), (829, 828, 840, 841), (823, 822, 834, 835), (825, 823, 835, 837), (827, 826, 838, 839), (819, 818, 830, 831), (809, 821, 873, 871), (814, 817, 829, 826), (812, 813, 825, 824), (816, 819, 831, 828), (818, 815, 827, 830), (809, 808, 820, 821), (815, 814, 826, 827), (769, 768, 884, 882), (843, 838, 905, 906), (878, 877, 917, 918), (842, 839, 838, 843), (820, 824, 836, 832), (831, 830, 842, 843), (822, 821, 833, 834), (826, 829, 841, 838), (824, 825, 837, 836), (828, 831, 843, 840), (830, 827, 839, 842), (821, 820, 832, 833), (860, 847, 851, 862), (736, 737, 848, 847), (857, 736, 847, 860), (725, 724, 845, 846), (861, 862, 851, 852), (847, 848, 852, 851), (859, 846, 850, 861), (846, 845, 849, 850), (848, 859, 861, 852), (850, 849, 862, 861), (724, 857, 860, 845), (845, 860, 862, 849), (724, 728, 856, 857), (727, 726, 854, 858), (729, 727, 858, 855), (737, 853, 859, 848), (726, 725, 853, 854), (728, 729, 855, 856), (822, 810, 872, 874), (786, 785, 863, 864), (798, 786, 864, 865), (785, 797, 866, 863), (828, 829, 896, 895), (805, 793, 890, 892), (877, 876, 916, 917), (774, 773, 867, 868), (785, 786, 869, 870), (810, 809, 871, 872), (863, 866, 878, 875), (821, 822, 874, 873), (773, 785, 870, 867), (864, 863, 875, 876), (865, 864, 876, 877), (786, 774, 868, 869), (889, 891, 935, 933), (904, 903, 947, 948), (881, 882, 926, 925), (917, 916, 960, 961), (891, 892, 936, 935), (901, 902, 946, 945), (880, 879, 923, 924), (916, 915, 959, 960), (890, 881, 925, 934), (897, 901, 945, 941), (911, 913, 957, 955), (885, 889, 933, 929), (868, 867, 907, 908), (835, 834, 899, 900), (768, 780, 885, 884), (774, 775, 887, 886), (869, 868, 908, 909), (834, 833, 898, 899), (870, 869, 909, 910), (804, 805, 892, 891), (867, 870, 910, 907), (837, 835, 900, 902), (816, 828, 895, 893), (763, 762, 879, 880), (775, 777, 888, 887), (872, 871, 911, 912), (832, 836, 901, 897), (829, 817, 894, 896), (873, 874, 914, 913), (836, 837, 902, 901), (762, 774, 886, 879), (781, 769, 882, 881), (874, 872, 912, 914), (765, 763, 880, 883), (871, 873, 913, 911), (841, 840, 903, 904), (777, 765, 883, 888), (876, 875, 915, 916), (838, 841, 904, 905), (792, 804, 891, 889), (920, 919, 921, 922), (926, 928, 929, 925), (925, 929, 933, 934), (927, 924, 931, 932), (924, 923, 930, 931), (934, 933, 935, 936), (938, 937, 939, 940), (942, 941, 945, 943), (943, 945, 946, 944), (950, 949, 948, 947), (952, 951, 954, 953), (956, 955, 957, 958), (960, 959, 962, 961), (883, 880, 924, 927), (905, 904, 948, 949), (892, 890, 934, 936), (915, 918, 962, 959), (882, 884, 928, 926), (906, 905, 949, 950), (894, 893, 937, 938), (884, 885, 929, 928), (903, 906, 950, 947), (773, 774, 922, 921), (895, 896, 940, 939), (886, 887, 931, 930), (908, 907, 951, 952), (893, 895, 939, 937), (887, 888, 932, 931), (909, 908, 952, 953), (896, 894, 938, 940), (761, 773, 921, 919), (910, 909, 953, 954), (762, 761, 919, 920), (898, 897, 941, 942), (879, 886, 930, 923), (774, 762, 920, 922), (907, 910, 954, 951), (900, 899, 943, 944), (888, 883, 927, 932), (912, 911, 955, 956), (899, 898, 942, 943), (913, 914, 958, 957), (914, 912, 956, 958), (902, 900, 944, 946)])
me_cube.polygons.foreach_set('material_index', [0, 0, 0, 0, 0, 0, 0, 0, 0, 0, 0, 0, 0, 0, 0, 0, 0, 0, 0, 0, 0, 0, 0, 0, 0, 0, 0, 0, 0, 0, 0, 0, 0, 0, 0, 0, 0, 0, 0, 0, 0, 0, 0, 0, 0, 0, 0, 0, 0, 0, 0, 0, 0, 0, 0, 0, 0, 0, 0, 0, 0, 0, 0, 0, 0, 0, 0, 0, 0, 0, 0, 0, 0, 0, 0, 0, 0, 0, 0, 0, 0, 0, 0, 0, 0, 0, 0, 0, 0, 1, 0, 0, 0, 0, 0, 0, 0, 0, 0, 0, 0, 1, 0, 0, 0, 0, 0, 0, 0, 1, 0, 0, 0, 0, 0, 0, 0, 0, 0, 0, 0, 1, 0, 0, 1, 1, 0, 0, 0, 0, 0, 0, 0, 0, 0, 0, 0, 0, 0, 0, 0, 0, 0, 0, 0, 0, 0, 0, 0, 0, 0, 0, 0, 0, 0, 0, 0, 0, 0, 0, 0, 0, 0, 0, 0, 0, 0, 0, 0, 0, 0, 0, 0, 0, 0, 0, 1, 0, 1, 0, 0, 0, 1, 0, 0, 0, 0, 0, 0, 0, 1, 1, 0, 0, 0, 1, 0, 0, 0, 0, 0, 0, 0, 0, 0, 0, 0, 1, 1, 0, 0, 0, 0, 0, 0, 0, 1, 0, 0, 0, 0, 0, 0, 0, 1, 0, 0, 0, 0, 0, 0, 0, 0, 0, 0, 0, 0, 0, 0, 0, 0, 0, 0, 0, 0, 0, 0, 0, 0, 0, 0, 0, 0, 0, 0, 0, 1, 0, 0, 1, 1, 0, 0, 0, 0, 0, 0, 0, 0, 0, 0, 0, 0, 0, 1, 0])
_uv = me_cube.uv_layers.new(name='UVMap')
_uv.uv.foreach_set('vector', [0.375, 0.125, 0.625, 0.125, 0.625, 0.25, 0.375, 0.25, 0.375, 0.375, 0.625, 0.375, 0.625, 0.5, 0.375, 0.5, 0.375, 0.625, 0.625, 0.625, 0.625, 0.75, 0.375, 0.75, 0.375, 0.875, 0.625, 0.875, 0.625, 1.0, 0.375, 1.0, 0.1778, 0.625, 0.375, 0.625, 0.375, 0.75, 0.2674, 0.7802, 0.625, 0.5, 0.625, 0.375, 0.625, 0.375, 0.625, 0.5, 0.625, 1.0, 0.625, 0.875, 0.625, 0.875, 0.625, 1.0, 0.2674, 0.4698, 0.375, 0.5, 0.375, 0.625, 0.1778, 0.625, 0.375, 0.5, 0.625, 0.5, 0.625, 0.625, 0.375, 0.625, 0.375, 0.0, 0.625, 0.0, 0.625, 0.125, 0.375, 0.125, 0.125, 0.5, 0.2674, 0.4698, 0.1778, 0.625, -0.01935, 0.625, 0.625, 0.25, 0.625, 0.125, 0.625, 0.125, 0.625, 0.25, 0.625, 0.125, 0.625, 0.0, 0.625, 0.0, 0.625, 0.125, -0.01935, 0.625, 0.1778, 0.625, 0.2674, 0.7802, 0.125, 0.75, 0.375, 0.75, 0.625, 0.75, 0.625, 0.875, 0.375, 0.875, 0.375, 0.25, 0.625, 0.25, 0.625, 0.375, 0.375, 0.375, 0.625, 0.125, 0.625, 0.0, 0.625, 0.0, 0.625, 0.125, 0.625, 0.875, 0.625, 0.75, 0.625, 0.75, 0.625, 0.875, 0.625, 0.5, 0.625, 0.375, 0.625, 0.375, 0.625, 0.5, 0.625, 1.0, 0.625, 0.875, 0.625, 0.875, 0.625, 1.0, 0.625, 0.875, 0.625, 0.75, 0.625, 0.75, 0.625, 0.875, 0.625, 0.375, 0.625, 0.25, 0.625, 0.25, 0.625, 0.375, 0.625, 0.75, 0.625, 0.625, 0.625, 0.625, 0.625, 0.75, 0.625, 0.625, 0.625, 0.5, 0.625, 0.5, 0.625, 0.625, 0.625, 1.0, 0.625, 0.875, 0.625, 0.875, 0.625, 1.0, 0.625, 0.375, 0.625, 0.25, 0.625, 0.25, 0.625, 0.375, 0.8222, 0.625, 0.7326, 0.7802, 0.7326, 0.7802, 0.8222, 0.625, 0.8222, 0.625, 0.7326, 0.4698, 0.7326, 0.4698, 0.8222, 0.625, 0.625, 0.75, 0.625, 0.625, 0.625, 0.625, 0.625, 0.75, 0.625, 0.25, 0.625, 0.125, 0.625, 0.125, 0.625, 0.25, 0.625, 0.375, 0.625, 0.25, 0.625, 0.25, 0.625, 0.375, 0.625, 0.625, 0.625, 0.5, 0.625, 0.5, 0.625, 0.625, 0.625, 1.0, 0.625, 0.875, 0.625, 0.875, 0.625, 1.0, 0.7326, 0.4698, 0.8222, 0.625, 0.8222, 0.625, 0.7326, 0.4698, 0.8222, 0.625, 0.7326, 0.4698, 0.7326, 0.4698, 0.8222, 0.625, 0.625, 0.125, 0.625, 0.0, 0.625, 0.0, 0.625, 0.125, 0.7326, 0.7802, 0.8222, 0.625, 0.8222, 0.625, 0.7326, 0.7802, 0.625, 0.25, 0.625, 0.125, 0.625, 0.125, 0.625, 0.25, 0.8222, 0.625, 0.7326, 0.7802, 0.7326, 0.7802, 0.8222, 0.625, 0.625, 0.125, 0.625, 0.0, 0.625, 0.0, 0.625, 0.125, 0.625, 0.625, 0.625, 0.5, 0.625, 0.5, 0.625, 0.625, 0.8222, 0.625, 0.7326, 0.4698, 0.7326, 0.4698, 0.8222, 0.625, 0.625, 0.5, 0.625, 0.375, 0.625, 0.375, 0.625, 0.5, 0.625, 0.125, 0.625, 0.0, 0.625, 0.0, 0.625, 0.125, 0.625, 0.875, 0.625, 0.75, 0.625, 0.75, 0.625, 0.875, 0.7326, 0.7802, 0.8222, 0.625, 0.8222, 0.625, 0.7326, 0.7802, 0.625, 0.625, 0.625, 0.5, 0.625, 0.5, 0.625, 0.625, 0.625, 0.375, 0.625, 0.25, 0.625, 0.25, 0.625, 0.375, 0.625, 0.75, 0.625, 0.625, 0.625, 0.625, 0.625, 0.75, 0.625, 0.25, 0.625, 0.125, 0.625, 0.125, 0.625, 0.25, 0.625, 0.125, 0.625, 0.0, 0.625, 0.0, 0.625, 0.125, 0.625, 0.625, 0.625, 0.5, 0.625, 0.5, 0.625, 0.625, 0.8222, 0.625, 0.7326, 0.4698, 0.7326, 0.4698, 0.8222, 0.625, 0.7326, 0.4698, 0.8222, 0.625, 0.8222, 0.625, 0.7326, 0.4698, 0.7326, 0.7802, 0.8222, 0.625, 0.8222, 0.625, 0.7326, 0.7802, 0.625, 0.375, 0.625, 0.25, 0.625, 0.25, 0.625, 0.375, 0.625, 0.5, 0.625, 0.5, 0.625, 0.5, 0.625, 0.5043, 0.625, 0.25, 0.625, 0.125, 0.625, 0.125, 0.625, 0.25, 0.625, 0.875, 0.625, 0.75, 0.625, 0.75, 0.625, 0.875, 0.625, 0.75, 0.625, 0.625, 0.625, 0.625, 0.625, 0.75, 0.625, 1.0, 0.625, 0.875, 0.625, 0.875, 0.625, 1.0, 0.7326, 0.4698, 0.8222, 0.625, 0.8222, 0.625, 0.7326, 0.4698, 0.625, 0.125, 0.625, 0.0, 0.625, 0.0, 0.625, 0.125, 0.625, 0.625, 0.625, 0.5, 0.625, 0.5, 0.625, 0.625, 0.8222, 0.625, 0.7326, 0.4698, 0.7326, 0.4698, 0.8222, 0.625, 0.7326, 0.4698, 0.8222, 0.625, 0.8222, 0.625, 0.7326, 0.4698, 0.8222, 0.625, 0.7326, 0.7802, 0.7326, 0.7802, 0.8222, 0.625, 0.7326, 0.7802, 0.8222, 0.625, 0.8222, 0.625, 0.7326, 0.7802, 0.625, 0.375, 0.625, 0.25, 0.625, 0.25, 0.625, 0.375, 0.625, 0.5, 0.625, 0.375, 0.625, 0.375, 0.625, 0.5, 0.625, 0.25, 0.625, 0.125, 0.625, 0.125, 0.625, 0.25, 0.625, 0.875, 0.625, 0.75, 0.625, 0.75, 0.625, 0.875, 0.625, 0.75, 0.625, 0.625, 0.625, 0.625, 0.625, 0.75, 0.625, 1.0, 0.625, 0.875, 0.625, 0.875, 0.625, 1.0, 0.625, 0.5, 0.625, 0.625, 0.625, 0.625, 0.625, 0.5, 0.8222, 0.625, 0.7326, 0.4698, 0.7326, 0.4698, 0.8222, 0.625, 0.7326, 0.4698, 0.8222, 0.625, 0.8222, 0.625, 0.7326, 0.4698, 0.625, 1.0, 0.625, 0.875, 0.625, 0.875, 0.625, 1.0, 0.8222, 0.625, 0.7326, 0.7802, 0.7326, 0.7802, 0.8222, 0.625, 0.7326, 0.7802, 0.8222, 0.625, 0.8222, 0.625, 0.7326, 0.7802, 0.625, 0.375, 0.625, 0.25, 0.625, 0.25, 0.625, 0.375, 0.625, 0.5, 0.625, 0.375, 0.625, 0.375, 0.625, 0.5, 0.625, 0.25, 0.625, 0.125, 0.625, 0.125, 0.625, 0.25, 0.625, 0.875, 0.625, 0.75, 0.625, 0.75, 0.625, 0.875, 0.625, 0.75, 0.625, 0.625, 0.625, 0.625, 0.625, 0.75, 0.625, 1.0, 0.625, 0.875, 0.625, 0.875, 0.625, 1.0, 0.8222, 0.625, 0.7326, 0.4698, 0.7326, 0.4698, 0.8222, 0.625, 0.7326, 0.4698, 0.8222, 0.625, 0.8222, 0.625, 0.7326, 0.4698, 0.625, 0.5, 0.625, 0.375, 0.625, 0.375, 0.625, 0.5, 0.625, 0.75, 0.625, 0.625, 0.625, 0.625, 0.625, 0.75, 0.625, 0.125, 0.625, 0.0, 0.625, 0.0, 0.625, 0.125, 0.8222, 0.625, 0.7326, 0.7802, 0.7326, 0.7802, 0.8222, 0.625, 0.7326, 0.7802, 0.8222, 0.625, 0.8222, 0.625, 0.7326, 0.7802, 0.625, 0.375, 0.625, 0.25, 0.625, 0.25, 0.625, 0.375, 0.625, 0.5, 0.625, 0.375, 0.625, 0.375, 0.625, 0.5, 0.625, 0.25, 0.625, 0.125, 0.625, 0.125, 0.625, 0.25, 0.7326, 0.7802, 0.8222, 0.625, 0.8222, 0.625, 0.7326, 0.7802, 0.625, 0.0, 0.625, 0.0, 0.625, 0.0, 0.625, 0.0, 0.8222, 0.625, 0.7326, 0.4698, 0.7326, 0.4698, 0.8222, 0.625, 0.7326, 0.4698, 0.8222, 0.625, 0.8222, 0.625, 0.7326, 0.4698, 0.625, 0.5, 0.625, 0.5, 0.625, 0.5, 0.625, 0.5, 0.625, 0.75, 0.625, 0.625, 0.625, 0.625, 0.625, 0.75, 0.625, 0.5, 0.625, 0.625, 0.625, 0.625, 0.625, 0.5, 0.625, 0.125, 0.625, 0.0, 0.625, 0.0, 0.625, 0.125, 0.8222, 0.625, 0.7326, 0.7802, 0.7326, 0.7802, 0.8222, 0.625, 0.7326, 0.7802, 0.8222, 0.625, 0.8222, 0.625, 0.7326, 0.7802, 0.625, 0.375, 0.625, 0.25, 0.625, 0.25, 0.625, 0.375, 0.625, 0.5, 0.625, 0.375, 0.625, 0.375, 0.625, 0.5, 0.625, 0.25, 0.625, 0.125, 0.625, 0.125, 0.625, 0.25, 0.625, 0.875, 0.625, 0.75, 0.625, 0.75, 0.625, 0.875, 0.7326, 0.4698, 0.8222, 0.625, 0.8222, 0.625, 0.7326, 0.4698, 0.625, 1.0, 0.625, 0.875, 0.625, 0.875, 0.625, 1.0, 0.625, 0.75, 0.625, 0.625, 0.625, 0.625, 0.625, 0.75, 0.625, 0.875, 0.625, 0.75, 0.625, 0.75, 0.625, 0.875, 0.625, 0.5, 0.625, 0.625, 0.625, 0.625, 0.625, 0.5, 0.625, 0.125, 0.625, 0.0, 0.625, 0.0, 0.625, 0.125, 0.8222, 0.625, 0.7326, 0.7802, 0.7326, 0.7802, 0.8222, 0.625, 0.7326, 0.7802, 0.8222, 0.625, 0.8222, 0.625, 0.7326, 0.7802, 0.625, 0.375, 0.625, 0.25, 0.625, 0.25, 0.625, 0.375, 0.625, 0.5, 0.625, 0.375, 0.625, 0.375, 0.625, 0.5, 0.625, 0.25, 0.625, 0.125, 0.625, 0.125, 0.625, 0.25, 0.625, 0.875, 0.625, 0.75, 0.625, 0.75, 0.625, 0.875, 0.7326, 0.4698, 0.8222, 0.625, 0.8222, 0.625, 0.7326, 0.4698, 0.7326, 0.7802, 0.7326, 0.7802, 0.7326, 0.7802, 0.7326, 0.7802, 0.625, 0.75, 0.625, 0.625, 0.625, 0.625, 0.625, 0.75, 0.625, 0.875, 0.625, 0.75, 0.625, 0.75, 0.625, 0.875, 0.8222, 0.625, 0.7326, 0.4698, 0.7326, 0.4698, 0.8222, 0.625, 0.625, 0.625, 0.625, 0.5, 0.625, 0.5, 0.625, 0.625, 0.625, 0.125, 0.625, 0.0, 0.625, 0.0, 0.625, 0.125, 0.8222, 0.625, 0.7326, 0.7802, 0.7326, 0.7802, 0.8222, 0.625, 0.7326, 0.7802, 0.8222, 0.625, 0.8222, 0.625, 0.7326, 0.7802, 0.625, 0.375, 0.625, 0.25, 0.625, 0.25, 0.625, 0.375, 0.625, 0.5, 0.625, 0.375, 0.625, 0.375, 0.625, 0.5, 0.625, 0.25, 0.625, 0.125, 0.625, 0.125, 0.625, 0.25, 0.625, 1.0, 0.625, 0.875, 0.625, 0.875, 0.625, 1.0, 0.625, 0.75, 0.625, 0.625, 0.625, 0.625, 0.625, 0.75, 0.625, 0.875, 0.625, 0.75, 0.625, 0.75, 0.625, 0.875, 0.625, 0.25, 0.625, 0.125, 0.625, 0.125, 0.625, 0.25, 0.8222, 0.625, 0.7326, 0.4698, 0.7326, 0.4698, 0.8222, 0.625, 0.625, 0.5, 0.625, 0.5, 0.625, 0.5, 0.625, 0.5, 0.625, 0.125, 0.625, 0.0, 0.625, 0.0, 0.625, 0.125, 0.8222, 0.625, 0.7326, 0.7802, 0.7326, 0.7802, 0.8222, 0.625, 0.7326, 0.7802, 0.8222, 0.625, 0.8222, 0.625, 0.7326, 0.7802, 0.625, 0.375, 0.625, 0.25, 0.625, 0.25, 0.625, 0.375, 0.625, 0.5, 0.625, 0.375, 0.625, 0.375, 0.625, 0.5, 0.625, 0.25, 0.625, 0.125, 0.625, 0.125, 0.625, 0.25, 0.625, 1.0, 0.625, 0.875, 0.625, 0.875, 0.625, 1.0, 0.8222, 0.625, 1.019, 0.625, 1.019, 0.625, 0.8222, 0.625, 0.625, 0.5, 0.625, 0.625, 0.625, 0.625, 0.625, 0.5, 0.7326, 0.4698, 0.875, 0.5, 1.019, 0.625, 0.8222, 0.625, 0.7326, 0.4698, 0.8222, 0.625, 0.8222, 0.625, 0.7326, 0.4698, 0.8222, 0.625, 0.7326, 0.4698, 0.7326, 0.4698, 0.8222, 0.625, 0.625, 0.625, 0.625, 0.5, 0.625, 0.5, 0.625, 0.625, 0.625, 0.125, 0.625, 0.0, 0.625, 0.0, 0.625, 0.125, 0.8222, 0.625, 0.7326, 0.7802, 0.7326, 0.7802, 0.8222, 0.625, 0.7326, 0.7802, 0.8222, 0.625, 0.8222, 0.625, 0.7326, 0.7802, 0.625, 0.375, 0.625, 0.25, 0.625, 0.25, 0.625, 0.375, 0.625, 0.5, 0.625, 0.375, 0.625, 0.375, 0.625, 0.5, 0.625, 0.3648, 0.625, 0.375, 0.625, 0.375, 0.625, 0.375, 0.625, 0.375, 0.625, 0.5, 0.625, 0.5, 0.625, 0.375, 0.7326, 0.4698, 0.7326, 0.4698, 0.7326, 0.4698, 0.7273, 0.4606, 0.625, 0.5, 0.625, 0.375, 0.625, 0.375, 0.625, 0.5, 0.625, 0.5, 0.625, 0.375, 0.625, 0.375, 0.625, 0.5, 0.625, 0.375, 0.625, 0.5, 0.625, 0.5, 0.625, 0.375, 0.625, 0.5043, 0.625, 0.5, 0.625, 0.5, 0.625, 0.5, 0.625, 0.5, 0.625, 0.375, 0.625, 0.375, 0.625, 0.5, 0.625, 0.5, 0.625, 0.5043, 0.625, 0.5, 0.625, 0.5, 0.625, 0.5, 0.625, 0.375, 0.625, 0.375, 0.625, 0.5, 0.7326, 0.4698, 0.7326, 0.4698, 0.7273, 0.4606, 0.7326, 0.4698, 0.625, 0.375, 0.625, 0.3648, 0.625, 0.375, 0.625, 0.375, 0.7326, 0.4698, 0.8222, 0.625, 0.8222, 0.625, 0.7326, 0.4698, 0.625, 0.75, 0.625, 0.625, 0.625, 0.625, 0.625, 0.75, 0.625, 0.875, 0.625, 0.75, 0.625, 0.75, 0.625, 0.875, 0.625, 0.5, 0.625, 0.5, 0.625, 0.5043, 0.625, 0.5, 0.625, 0.625, 0.625, 0.5, 0.625, 0.5, 0.625, 0.625, 0.8222, 0.625, 0.7326, 0.7802, 0.7326, 0.7802, 0.8222, 0.625, 0.625, 0.625, 0.625, 0.625, 0.625, 0.625, 0.625, 0.625, 0.625, 0.625, 0.625, 0.5, 0.625, 0.5, 0.625, 0.625, 0.625, 0.625, 0.625, 0.625, 0.625, 0.625, 0.625, 0.625, 0.625, 0.5, 0.625, 0.5, 0.625, 0.5, 0.625, 0.5, 0.625, 0.875, 0.625, 1.0, 0.625, 1.0, 0.625, 0.875, 0.625, 0.0, 0.625, 0.0, 0.625, 0.0, 0.625, 0.0, 0.625, 0.625, 0.625, 0.625, 0.625, 0.625, 0.625, 0.625, 0.625, 0.625, 0.625, 0.5, 0.625, 0.5, 0.625, 0.625, 0.625, 0.5, 0.625, 0.625, 0.625, 0.625, 0.625, 0.5, 0.625, 0.625, 0.625, 0.5, 0.625, 0.5, 0.625, 0.625, 0.625, 0.5, 0.625, 0.5, 0.625, 0.5, 0.625, 0.5, 0.625, 0.5, 0.625, 0.625, 0.625, 0.625, 0.625, 0.5, 0.625, 0.5, 0.625, 0.5, 0.625, 0.5, 0.625, 0.5, 0.625, 0.625, 0.625, 0.5, 0.625, 0.5, 0.625, 0.625, 0.625, 0.625, 0.625, 0.625, 0.625, 0.625, 0.625, 0.625, 0.625, 0.625, 0.625, 0.625, 0.625, 0.625, 0.625, 0.625, 0.7326, 0.7802, 0.7326, 0.7802, 0.7326, 0.7802, 0.7326, 0.7802, 0.625, 1.0, 0.625, 0.875, 0.625, 0.875, 0.625, 1.0, 0.625, 0.0, 0.625, 0.0, 0.625, 0.0, 0.625, 0.0, 0.625, 0.625, 0.625, 0.625, 0.625, 0.625, 0.625, 0.625, 0.625, 0.875, 0.625, 1.0, 0.625, 1.0, 0.625, 0.875, 0.8222, 0.625, 0.7326, 0.7802, 0.7326, 0.7802, 0.8222, 0.625, 0.625, 0.75, 0.625, 0.625, 0.625, 0.625, 0.625, 0.75, 0.625, 0.625, 0.625, 0.5, 0.625, 0.5, 0.625, 0.625, 0.625, 0.0, 0.625, 0.0, 0.625, 0.0, 0.625, 0.0, 0.7326, 0.4698, 0.8222, 0.625, 0.8222, 0.625, 0.7326, 0.4698, 0.625, 0.5, 0.625, 0.5, 0.625, 0.5, 0.625, 0.5, 0.7326, 0.7802, 0.7326, 0.7802, 0.7326, 0.7802, 0.7326, 0.7802, 0.625, 0.625, 0.625, 0.5, 0.625, 0.5, 0.625, 0.625, 0.625, 0.75, 0.625, 0.625, 0.625, 0.625, 0.625, 0.75, 0.7326, 0.7802, 0.7326, 0.7802, 0.7326, 0.7802, 0.7326, 0.7802, 0.625, 0.625, 0.625, 0.75, 0.625, 0.75, 0.625, 0.625, 0.625, 0.625, 0.625, 0.625, 0.625, 0.625, 0.625, 0.625, 0.625, 0.625, 0.625, 0.5, 0.625, 0.5, 0.625, 0.625, 0.625, 0.5, 0.625, 0.625, 0.625, 0.625, 0.625, 0.5, 0.625, 0.875, 0.625, 1.0, 0.625, 1.0, 0.625, 0.875, 0.625, 0.5, 0.625, 0.5, 0.625, 0.5, 0.625, 0.5, 0.625, 0.875, 0.625, 0.75, 0.625, 0.75, 0.625, 0.875, 0.7326, 0.7802, 0.7326, 0.7802, 0.7326, 0.7802, 0.7326, 0.7802, 0.625, 0.75, 0.625, 0.625, 0.625, 0.625, 0.625, 0.75, 0.625, 0.75, 0.625, 0.875, 0.625, 0.875, 0.625, 0.75, 0.625, 0.625, 0.625, 0.5, 0.625, 0.5, 0.625, 0.625, 0.7326, 0.4698, 0.8222, 0.625, 0.8222, 0.625, 0.7326, 0.4698, 0.625, 0.0, 0.625, 0.0, 0.625, 0.0, 0.625, 0.0, 0.625, 0.5, 0.625, 0.625, 0.625, 0.625, 0.625, 0.5, 0.8222, 0.625, 0.7326, 0.7802, 0.7326, 0.7802, 0.8222, 0.625, 0.625, 0.625, 0.625, 0.625, 0.625, 0.625, 0.625, 0.625, 0.625, 0.0, 0.625, 0.0, 0.625, 0.0, 0.625, 0.0, 0.625, 0.625, 0.625, 0.625, 0.625, 0.625, 0.625, 0.625, 0.625, 0.875, 0.625, 0.75, 0.625, 0.75, 0.625, 0.875, 0.625, 0.5, 0.625, 0.5, 0.625, 0.5, 0.625, 0.5, 0.625, 1.0, 0.625, 0.875, 0.625, 0.875, 0.625, 1.0, 0.7326, 0.7802, 0.7326, 0.7802, 0.7326, 0.7802, 0.7326, 0.7802, 0.625, 0.625, 0.625, 0.5, 0.625, 0.5, 0.625, 0.625, 0.625, 0.125, 0.625, 0.0, 0.625, 0.0, 0.625, 0.125, 0.7326, 0.7802, 0.7326, 0.7802, 0.7326, 0.7802, 0.7326, 0.7802, 0.625, 0.625, 0.625, 0.5, 0.625, 0.5, 0.625, 0.625, 0.625, 1.0, 0.625, 0.875, 0.625, 0.875, 0.625, 1.0, 0.625, 1.0, 0.625, 0.875, 0.625, 0.875, 0.625, 1.0, 0.625, 0.875, 0.625, 0.75, 0.625, 0.75, 0.625, 0.875, 0.625, 0.75, 0.625, 0.625, 0.625, 0.625, 0.625, 0.75, 0.625, 1.0, 0.625, 0.875, 0.625, 0.875, 0.625, 1.0, 0.625, 1.0, 0.625, 0.875, 0.625, 0.875, 0.625, 1.0, 0.625, 0.5, 0.7326, 0.4698, 0.8222, 0.625, 0.625, 0.625, 0.625, 0.625, 0.8222, 0.625, 0.7326, 0.7802, 0.625, 0.75, 0.8222, 0.625, 1.019, 0.625, 0.875, 0.75, 0.7326, 0.7802, 0.625, 0.625, 0.625, 0.5, 0.625, 0.5, 0.625, 0.625, 0.625, 0.625, 0.625, 0.5, 0.625, 0.5, 0.625, 0.625, 0.625, 0.625, 0.625, 0.5, 0.625, 0.5, 0.625, 0.625, 0.625, 0.875, 0.625, 0.75, 0.625, 0.75, 0.625, 0.875, 0.625, 0.125, 0.625, 0.0, 0.625, 0.0, 0.625, 0.125, 0.625, 0.0, 0.625, 0.0, 0.625, 0.0, 0.625, 0.0, 0.625, 0.5, 0.625, 0.5, 0.625, 0.5, 0.625, 0.5, 0.625, 1.0, 0.625, 0.875, 0.625, 0.875, 0.625, 1.0, 0.8222, 0.625, 1.019, 0.625, 1.019, 0.625, 0.8222, 0.625, 0.625, 1.0, 0.625, 0.875, 0.625, 0.875, 0.625, 1.0, 0.7326, 0.7802, 0.7326, 0.7802, 0.7326, 0.7802, 0.7326, 0.7802, 0.7326, 0.7802, 0.8222, 0.625, 0.8222, 0.625, 0.7326, 0.7802, 0.625, 0.5, 0.625, 0.625, 0.625, 0.625, 0.625, 0.5, 0.625, 0.875, 0.625, 1.0, 0.625, 1.0, 0.625, 0.875, 0.625, 0.625, 0.625, 0.75, 0.625, 0.75, 0.625, 0.625, 0.625, 0.625, 0.625, 0.5, 0.625, 0.5, 0.625, 0.625, 0.7326, 0.7802, 0.7326, 0.7802, 0.7326, 0.7802, 0.7326, 0.7802, 0.625, 0.75, 0.625, 0.875, 0.625, 0.875, 0.625, 0.75, 0.625, 0.625, 0.625, 0.625, 0.625, 0.625, 0.625, 0.625, 0.625, 0.0, 0.625, 0.0, 0.625, 0.0, 0.625, 0.0, 0.625, 0.5, 0.625, 0.5, 0.625, 0.5, 0.625, 0.5, 0.625, 0.5, 0.625, 0.625, 0.625, 0.625, 0.625, 0.5, 0.625, 0.625, 0.625, 0.5, 0.625, 0.5, 0.625, 0.625, 0.625, 0.5, 0.625, 0.375, 0.625, 0.375, 0.625, 0.5, 0.625, 0.625, 0.625, 0.625, 0.625, 0.625, 0.625, 0.625, 0.625, 0.625, 0.625, 0.625, 0.625, 0.625, 0.625, 0.625, 0.625, 0.5, 0.625, 0.5, 0.625, 0.5, 0.625, 0.5, 0.625, 0.75, 0.625, 0.625, 0.625, 0.625, 0.625, 0.75, 0.7326, 0.7802, 0.7326, 0.7802, 0.7326, 0.7802, 0.7326, 0.7802, 0.625, 0.625, 0.625, 0.5, 0.625, 0.5, 0.625, 0.625, 0.625, 0.625, 0.625, 0.5, 0.625, 0.5, 0.625, 0.625, 0.625, 0.5, 0.625, 0.625, 0.625, 0.625, 0.625, 0.5, 0.625, 0.625, 0.625, 0.625, 0.625, 0.625, 0.625, 0.625, 0.625, 0.875, 0.625, 0.75, 0.625, 0.75, 0.625, 0.875])
me_cube.materials.append(mat_material)
me_cube.materials.append(mat_robe)
me_cube.use_remesh_preserve_volume = False
me_cube.use_remesh_preserve_attributes = False
me_cube.use_mirror_vertex_groups = False
me_cube.update()
me_wgt_rig_root = bpy.data.meshes.new('WGT-rig_root')
me_wgt_rig_root.from_pydata([(0.7071, 0.7071, 0.0), (0.7071, -0.7071, 0.0), (-0.7071, 0.7071, 0.0), (-0.7071, -0.7071, 0.0), (0.8315, 0.5556, 0.0), (0.8315, -0.5556, 0.0), (-0.8315, 0.5556, 0.0), (-0.8315, -0.5556, 0.0), (0.9239, 0.3827, 0.0), (0.9239, -0.3827, 0.0), (-0.9239, 0.3827, 0.0), (-0.9239, -0.3827, 0.0), (0.9808, 0.1951, 0.0), (0.9808, -0.1951, 0.0), (-0.9808, 0.1951, 0.0), (-0.9808, -0.1951, 0.0), (0.1951, 0.9808, 0.0), (0.1951, -0.9808, 0.0), (-0.1951, 0.9808, 0.0), (-0.1951, -0.9808, 0.0), (0.3827, 0.9239, 0.0), (0.3827, -0.9239, 0.0), (-0.3827, 0.9239, 0.0), (-0.3827, -0.9239, 0.0), (0.5556, 0.8315, 0.0), (0.5556, -0.8315, 0.0), (-0.5556, 0.8315, 0.0), (-0.5556, -0.8315, 0.0), (0.1951, 1.281, 0.0), (0.1951, -1.281, 0.0), (-0.1951, 1.281, 0.0), (-0.1951, -1.281, 0.0), (1.281, 0.1951, 0.0), (1.281, -0.1951, 0.0), (-1.281, 0.1951, 0.0), (-1.281, -0.1951, 0.0), (0.3951, 1.281, 0.0), (0.3951, -1.281, 0.0), (-0.3951, 1.281, 0.0), (-0.3951, -1.281, 0.0), (1.281, 0.3951, 0.0), (1.281, -0.3951, 0.0), (-1.281, 0.3951, 0.0), (-1.281, -0.3951, 0.0), (0.0, 1.581, 0.0), (0.0, -1.581, 0.0), (1.581, 0.0, 0.0), (-1.581, 0.0, 0.0)], [(0, 4), (1, 5), (2, 6), (3, 7), (4, 8), (5, 9), (6, 10), (7, 11), (8, 12), (9, 13), (10, 14), (11, 15), (16, 20), (17, 21), (18, 22), (19, 23), (20, 24), (21, 25), (22, 26), (23, 27), (0, 24), (1, 25), (2, 26), (3, 27), (16, 28), (17, 29), (18, 30), (19, 31), (12, 32), (13, 33), (14, 34), (15, 35), (28, 36), (29, 37), (30, 38), (31, 39), (32, 40), (33, 41), (34, 42), (35, 43), (36, 44), (37, 45), (38, 44), (39, 45), (40, 46), (41, 46), (42, 47), (43, 47)], [])
me_wgt_rig_root.use_remesh_fix_poles = True
me_wgt_rig_root.use_remesh_preserve_attributes = False
me_wgt_rig_root.use_mirror_vertex_groups = False
me_wgt_rig_root.update()
arm_metarig = bpy.data.armatures.new('metarig')  # bones are not reproduced
arm_rig = bpy.data.armatures.new('rig')  # bones are not reproduced

# ---- objects
ob_cube = bpy.data.objects.new('Cube', me_cube)
ob_metarig = bpy.data.objects.new('metarig', arm_metarig)
ob_rig = bpy.data.objects.new('rig', arm_rig)
ob_wgt_rig_root = bpy.data.objects.new('WGT-rig_root', me_wgt_rig_root)

# ---- transforms, parenting, visibility, modifiers, constraints
ob_cube.parent = ob_metarig
ob_cube.location = (0.0, 0.0, 0.3786)
ob_cube.rotation_euler = (0.0, -0.0, -0.9905)
ob_cube.scale = (0.3822, 0.5169, 0.3822)
ob_cube.lock_rotations_4d = False
ob_cube.empty_display_type = 'ARROWS'
ob_cube.lineart.crease_threshold = 0.0
_vg = ob_cube.vertex_groups.new(name='Bone')
_vg = ob_cube.vertex_groups.new(name='Bone.001')
_vg = ob_cube.vertex_groups.new(name='Bone.002')
_vg = ob_cube.vertex_groups.new(name='Bone.003')
_vg = ob_cube.vertex_groups.new(name='Bone.004')
_m = ob_cube.modifiers.new('Armature', 'ARMATURE')
_m.object = ob_rig
_m = ob_cube.modifiers.new('Armature.001', 'ARMATURE')
_m.object = ob_metarig
ob_metarig.location = (0.0, 0.0, 0.0)
ob_metarig.lineart.crease_threshold = 0.0
ob_rig.parent = ob_metarig
ob_rig.location = (0.0, 0.0, 0.0)
ob_rig.display_type = 'WIRE'
ob_rig.lineart.crease_threshold = 0.0
ob_wgt_rig_root.location = (0.0, 0.0, 0.0)
ob_wgt_rig_root.scale = (0.9881, 0.9881, 0.9881)
ob_wgt_rig_root.lineart.crease_threshold = 0.0

# ---- collection membership
col_collection.objects.link(ob_cube)
col_collection.objects.link(ob_metarig)
col_collection.objects.link(ob_rig)
col_wgts_rig.objects.link(ob_wgt_rig_root)
def _layer_coll(name, lc=None):
    lc = lc or bpy.context.view_layer.layer_collection
    for c in lc.children:
        if c.name == name: return c
        r = _layer_coll(name, c)
        if r: return r
_layer_coll('WGTS_rig').exclude = True

# ---- scene / render settings (as saved in the file)
scene.frame_start = 1; scene.frame_end = 250; scene.frame_set(21)
scene.render.engine = 'BLENDER_EEVEE_NEXT'
scene.cycles.use_denoising = False
scene.cycles.samples = 128
scene.cycles.sampling_pattern = 'TABULATED_SOBOL'
scene.cycles.use_adaptive_sampling = False
scene.cycles.use_light_tree = False
scene.view_settings.view_transform = 'Filmic'
bpy.context.view_layer.update()

# ---- added for rendering (the .blend has no active camera and no usable light): camera, sun
cam_auto = bpy.data.cameras.new('AutoCamera')
cam_auto.lens = 50.0
cam_auto.sensor_width = 36.0
cam_auto.clip_end = 1000.0
ob_auto_camera = bpy.data.objects.new('AutoCamera', cam_auto)
scene.collection.objects.link(ob_auto_camera)
ob_auto_camera.location = (5.52083, -7.81227, 6.32231)
ob_auto_camera.rotation_euler = (1.09748, -7.21219e-08, 0.694738)
scene.camera = ob_auto_camera
light_auto_sun = bpy.data.lights.new('AutoSun', 'SUN')
light_auto_sun.energy = 3.0
light_auto_sun.angle = 0.0523599
ob_auto_sun = bpy.data.objects.new('AutoSun', light_auto_sun)
scene.collection.objects.link(ob_auto_sun)
ob_auto_sun.rotation_euler = (0.872665, 0.174533, 0.523599)
bpy.context.view_layer.update()
